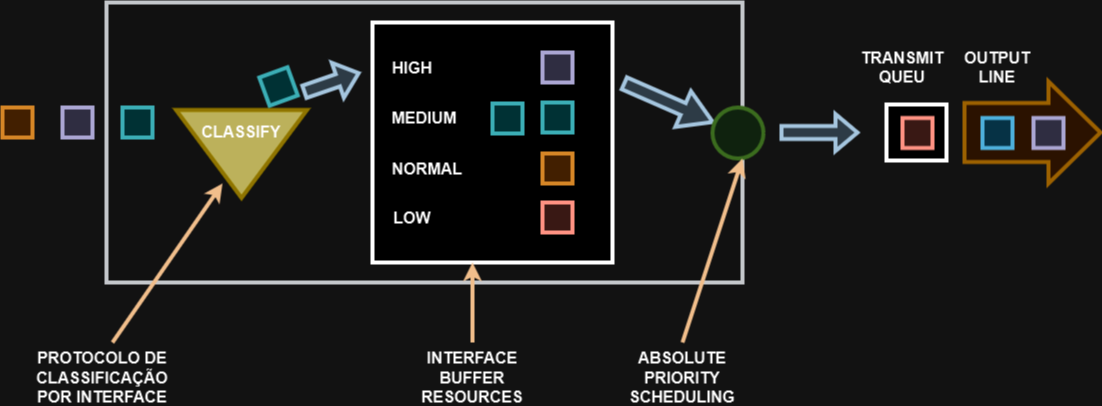

The diagram above was exported from draw.io. Its source (the exported page's mxGraphModel, read from the mxfile embedded in the PNG):
<mxGraphModel dx="1194" dy="716" grid="1" gridSize="10" guides="1" tooltips="1" connect="1" arrows="1" fold="1" page="1" pageScale="1" pageWidth="827" pageHeight="1169" math="0" shadow="0">
  <root>
    <mxCell id="0" />
    <mxCell id="1" parent="0" />
    <mxCell id="QcVsbnHFhHaj3-DzlqVg-31" value="" style="shape=flexArrow;endArrow=classic;html=1;rounded=0;exitX=-0.005;exitY=0.363;exitDx=0;exitDy=0;exitPerimeter=0;strokeWidth=4;width=56;endSize=16;endWidth=39;fillColor=#ffe6cc;strokeColor=#d79b00;" edge="1" parent="1">
      <mxGeometry width="50" height="50" relative="1" as="geometry">
        <mxPoint x="1009.9983699999998" y="250.00489999999996" as="sourcePoint" />
        <mxPoint x="1150" y="250" as="targetPoint" />
      </mxGeometry>
    </mxCell>
    <mxCell id="QcVsbnHFhHaj3-DzlqVg-29" value="" style="rounded=0;whiteSpace=wrap;html=1;strokeWidth=4;" vertex="1" parent="1">
      <mxGeometry x="934" y="222" width="60" height="56" as="geometry" />
    </mxCell>
    <mxCell id="QcVsbnHFhHaj3-DzlqVg-1" value="" style="rounded=0;whiteSpace=wrap;html=1;strokeWidth=4;fillColor=#eeeeee;strokeColor=#36393d;" vertex="1" parent="1">
      <mxGeometry x="154" y="120" width="636" height="280" as="geometry" />
    </mxCell>
    <mxCell id="QcVsbnHFhHaj3-DzlqVg-2" value="" style="rounded=0;whiteSpace=wrap;html=1;strokeWidth=4;fillColor=#fad7ac;strokeColor=#b46504;" vertex="1" parent="1">
      <mxGeometry x="50" y="225" width="30" height="30" as="geometry" />
    </mxCell>
    <mxCell id="QcVsbnHFhHaj3-DzlqVg-4" value="" style="triangle;whiteSpace=wrap;html=1;rotation=90;strokeWidth=4;fillColor=#615600;strokeColor=#B09500;fontColor=#000000;" vertex="1" parent="1">
      <mxGeometry x="245.01999999999998" y="205.95" width="88.02" height="131.01" as="geometry" />
    </mxCell>
    <mxCell id="QcVsbnHFhHaj3-DzlqVg-5" value="CLASSIFY" style="text;html=1;strokeColor=none;fillColor=none;align=center;verticalAlign=middle;whiteSpace=wrap;rounded=0;strokeWidth=1;fontStyle=1;fontSize=16;" vertex="1" parent="1">
      <mxGeometry x="435" y="160" width="60" height="30" as="geometry" />
    </mxCell>
    <mxCell id="QcVsbnHFhHaj3-DzlqVg-7" value="" style="rounded=0;whiteSpace=wrap;html=1;fontSize=12;strokeWidth=4;" vertex="1" parent="1">
      <mxGeometry x="420" y="140" width="240" height="240" as="geometry" />
    </mxCell>
    <mxCell id="QcVsbnHFhHaj3-DzlqVg-8" value="" style="shape=flexArrow;endArrow=classic;html=1;rounded=0;exitX=-0.005;exitY=0.363;exitDx=0;exitDy=0;exitPerimeter=0;strokeWidth=4;fillColor=#bac8d3;strokeColor=#23445d;" edge="1" parent="1">
      <mxGeometry width="50" height="50" relative="1" as="geometry">
        <mxPoint x="350.02836999999977" y="209.94490000000002" as="sourcePoint" />
        <mxPoint x="408.03999999999996" y="190" as="targetPoint" />
      </mxGeometry>
    </mxCell>
    <mxCell id="QcVsbnHFhHaj3-DzlqVg-9" value="HIGH" style="text;html=1;strokeColor=none;fillColor=none;align=center;verticalAlign=middle;whiteSpace=wrap;rounded=0;strokeWidth=1;fontStyle=1;fontSize=16;" vertex="1" parent="1">
      <mxGeometry x="430" y="170" width="60" height="30" as="geometry" />
    </mxCell>
    <mxCell id="QcVsbnHFhHaj3-DzlqVg-10" value="NORMAL" style="text;html=1;strokeColor=none;fillColor=none;align=center;verticalAlign=middle;whiteSpace=wrap;rounded=0;strokeWidth=1;fontStyle=1;fontSize=16;" vertex="1" parent="1">
      <mxGeometry x="445" y="271" width="60" height="30" as="geometry" />
    </mxCell>
    <mxCell id="QcVsbnHFhHaj3-DzlqVg-11" value="MEDIUM" style="text;html=1;strokeColor=none;fillColor=none;align=center;verticalAlign=middle;whiteSpace=wrap;rounded=0;strokeWidth=1;fontStyle=1;fontSize=16;" vertex="1" parent="1">
      <mxGeometry x="442" y="220" width="60" height="30" as="geometry" />
    </mxCell>
    <mxCell id="QcVsbnHFhHaj3-DzlqVg-12" value="LOW" style="text;html=1;strokeColor=none;fillColor=none;align=center;verticalAlign=middle;whiteSpace=wrap;rounded=0;strokeWidth=1;fontStyle=1;fontSize=16;" vertex="1" parent="1">
      <mxGeometry x="430" y="320" width="60" height="30" as="geometry" />
    </mxCell>
    <mxCell id="QcVsbnHFhHaj3-DzlqVg-13" value="" style="rounded=0;whiteSpace=wrap;html=1;strokeWidth=4;fillColor=#d0cee2;strokeColor=#56517e;" vertex="1" parent="1">
      <mxGeometry x="110" y="225" width="30" height="30" as="geometry" />
    </mxCell>
    <mxCell id="QcVsbnHFhHaj3-DzlqVg-14" value="" style="rounded=0;whiteSpace=wrap;html=1;strokeWidth=4;fillColor=#b0e3e6;strokeColor=#0e8088;" vertex="1" parent="1">
      <mxGeometry x="170" y="225" width="30" height="30" as="geometry" />
    </mxCell>
    <mxCell id="QcVsbnHFhHaj3-DzlqVg-15" value="CLASSIFY" style="text;html=1;strokeColor=none;fillColor=none;align=center;verticalAlign=middle;whiteSpace=wrap;rounded=0;strokeWidth=1;fontStyle=1;fontSize=16;" vertex="1" parent="1">
      <mxGeometry x="259.03" y="234" width="60" height="30" as="geometry" />
    </mxCell>
    <mxCell id="QcVsbnHFhHaj3-DzlqVg-17" value="" style="shape=flexArrow;endArrow=classic;html=1;rounded=0;exitX=-0.005;exitY=0.363;exitDx=0;exitDy=0;exitPerimeter=0;strokeWidth=4;endWidth=22;endSize=9.45;fillColor=#bac8d3;strokeColor=#23445d;" edge="1" parent="1" target="QcVsbnHFhHaj3-DzlqVg-18">
      <mxGeometry width="50" height="50" relative="1" as="geometry">
        <mxPoint x="669.9983699999998" y="200.00489999999996" as="sourcePoint" />
        <mxPoint x="766.96" y="252.45999999999998" as="targetPoint" />
      </mxGeometry>
    </mxCell>
    <mxCell id="QcVsbnHFhHaj3-DzlqVg-18" value="" style="ellipse;whiteSpace=wrap;html=1;aspect=fixed;strokeWidth=4;fillColor=#d5e8d4;strokeColor=#82b366;" vertex="1" parent="1">
      <mxGeometry x="760" y="225" width="51" height="51" as="geometry" />
    </mxCell>
    <mxCell id="QcVsbnHFhHaj3-DzlqVg-19" value="" style="shape=flexArrow;endArrow=classic;html=1;rounded=0;exitX=-0.005;exitY=0.363;exitDx=0;exitDy=0;exitPerimeter=0;strokeWidth=4;fillColor=#bac8d3;strokeColor=#23445d;" edge="1" parent="1">
      <mxGeometry width="50" height="50" relative="1" as="geometry">
        <mxPoint x="826.9983699999998" y="250.00489999999996" as="sourcePoint" />
        <mxPoint x="907" y="250.06" as="targetPoint" />
      </mxGeometry>
    </mxCell>
    <mxCell id="QcVsbnHFhHaj3-DzlqVg-20" value="" style="rounded=0;whiteSpace=wrap;html=1;strokeWidth=4;fillColor=#d0cee2;strokeColor=#56517e;" vertex="1" parent="1">
      <mxGeometry x="590" y="170" width="30" height="30" as="geometry" />
    </mxCell>
    <mxCell id="QcVsbnHFhHaj3-DzlqVg-21" value="" style="rounded=0;whiteSpace=wrap;html=1;strokeWidth=4;fillColor=#b0e3e6;strokeColor=#0e8088;" vertex="1" parent="1">
      <mxGeometry x="590" y="220" width="30" height="30" as="geometry" />
    </mxCell>
    <mxCell id="QcVsbnHFhHaj3-DzlqVg-22" value="" style="rounded=0;whiteSpace=wrap;html=1;strokeWidth=4;fillColor=#fad7ac;strokeColor=#b46504;" vertex="1" parent="1">
      <mxGeometry x="590" y="271" width="30" height="30" as="geometry" />
    </mxCell>
    <mxCell id="QcVsbnHFhHaj3-DzlqVg-23" value="" style="rounded=0;whiteSpace=wrap;html=1;strokeWidth=4;fillColor=#fad9d5;strokeColor=#ae4132;" vertex="1" parent="1">
      <mxGeometry x="590" y="320" width="30" height="30" as="geometry" />
    </mxCell>
    <mxCell id="QcVsbnHFhHaj3-DzlqVg-24" value="" style="rounded=0;whiteSpace=wrap;html=1;strokeWidth=4;fillColor=#b0e3e6;strokeColor=#0e8088;" vertex="1" parent="1">
      <mxGeometry x="540" y="221" width="30" height="30" as="geometry" />
    </mxCell>
    <mxCell id="QcVsbnHFhHaj3-DzlqVg-25" value="" style="rounded=0;whiteSpace=wrap;html=1;strokeWidth=4;fillColor=#fad9d5;strokeColor=#ae4132;" vertex="1" parent="1">
      <mxGeometry x="950" y="235.5" width="30" height="30" as="geometry" />
    </mxCell>
    <mxCell id="QcVsbnHFhHaj3-DzlqVg-26" value="" style="rounded=0;whiteSpace=wrap;html=1;strokeWidth=4;fillColor=#b1ddf0;strokeColor=#10739e;" vertex="1" parent="1">
      <mxGeometry x="1030" y="235.5" width="30" height="30" as="geometry" />
    </mxCell>
    <mxCell id="QcVsbnHFhHaj3-DzlqVg-27" value="" style="rounded=0;whiteSpace=wrap;html=1;strokeWidth=4;fillColor=#d0cee2;strokeColor=#56517e;" vertex="1" parent="1">
      <mxGeometry x="1081" y="235.5" width="30" height="30" as="geometry" />
    </mxCell>
    <mxCell id="QcVsbnHFhHaj3-DzlqVg-32" value="" style="rounded=0;whiteSpace=wrap;html=1;strokeWidth=4;fillColor=#b0e3e6;strokeColor=#0e8088;rotation=-20;" vertex="1" parent="1">
      <mxGeometry x="311.03" y="189" width="30" height="30" as="geometry" />
    </mxCell>
    <mxCell id="QcVsbnHFhHaj3-DzlqVg-33" value="" style="endArrow=classic;html=1;rounded=0;strokeWidth=4;strokeColor=#663300;" edge="1" parent="1">
      <mxGeometry width="50" height="50" relative="1" as="geometry">
        <mxPoint x="160" y="460" as="sourcePoint" />
        <mxPoint x="270" y="301" as="targetPoint" />
      </mxGeometry>
    </mxCell>
    <mxCell id="QcVsbnHFhHaj3-DzlqVg-34" value="PROTOCOLO DE CLASSIFICAÇÃO POR INTERFACE" style="text;html=1;strokeColor=none;fillColor=none;align=center;verticalAlign=middle;whiteSpace=wrap;rounded=0;strokeWidth=1;fontStyle=1;fontSize=16;" vertex="1" parent="1">
      <mxGeometry x="120" y="480" width="60" height="30" as="geometry" />
    </mxCell>
    <mxCell id="QcVsbnHFhHaj3-DzlqVg-35" value="" style="endArrow=classic;html=1;rounded=0;strokeWidth=4;strokeColor=#663300;" edge="1" parent="1">
      <mxGeometry width="50" height="50" relative="1" as="geometry">
        <mxPoint x="520" y="460" as="sourcePoint" />
        <mxPoint x="520" y="380" as="targetPoint" />
      </mxGeometry>
    </mxCell>
    <mxCell id="QcVsbnHFhHaj3-DzlqVg-36" value="INTERFACE BUFFER RESOURCES" style="text;html=1;strokeColor=none;fillColor=none;align=center;verticalAlign=middle;whiteSpace=wrap;rounded=0;strokeWidth=1;fontStyle=1;fontSize=16;" vertex="1" parent="1">
      <mxGeometry x="490" y="480" width="60" height="30" as="geometry" />
    </mxCell>
    <mxCell id="QcVsbnHFhHaj3-DzlqVg-37" value="" style="endArrow=classic;html=1;rounded=0;strokeWidth=4;strokeColor=#663300;" edge="1" parent="1">
      <mxGeometry width="50" height="50" relative="1" as="geometry">
        <mxPoint x="730" y="460" as="sourcePoint" />
        <mxPoint x="790" y="276" as="targetPoint" />
      </mxGeometry>
    </mxCell>
    <mxCell id="QcVsbnHFhHaj3-DzlqVg-38" value="ABSOLUTE PRIORITY SCHEDULING" style="text;html=1;strokeColor=none;fillColor=none;align=center;verticalAlign=middle;whiteSpace=wrap;rounded=0;strokeWidth=1;fontStyle=1;fontSize=16;" vertex="1" parent="1">
      <mxGeometry x="700" y="480" width="60" height="30" as="geometry" />
    </mxCell>
    <mxCell id="QcVsbnHFhHaj3-DzlqVg-39" value="TRANSMIT QUEU" style="text;html=1;strokeColor=none;fillColor=none;align=center;verticalAlign=middle;whiteSpace=wrap;rounded=0;strokeWidth=1;fontStyle=1;fontSize=16;" vertex="1" parent="1">
      <mxGeometry x="920" y="170" width="60" height="30" as="geometry" />
    </mxCell>
    <mxCell id="QcVsbnHFhHaj3-DzlqVg-40" value="OUTPUT LINE" style="text;html=1;strokeColor=none;fillColor=none;align=center;verticalAlign=middle;whiteSpace=wrap;rounded=0;strokeWidth=1;fontStyle=1;fontSize=16;" vertex="1" parent="1">
      <mxGeometry x="1015" y="170" width="60" height="30" as="geometry" />
    </mxCell>
  </root>
</mxGraphModel>